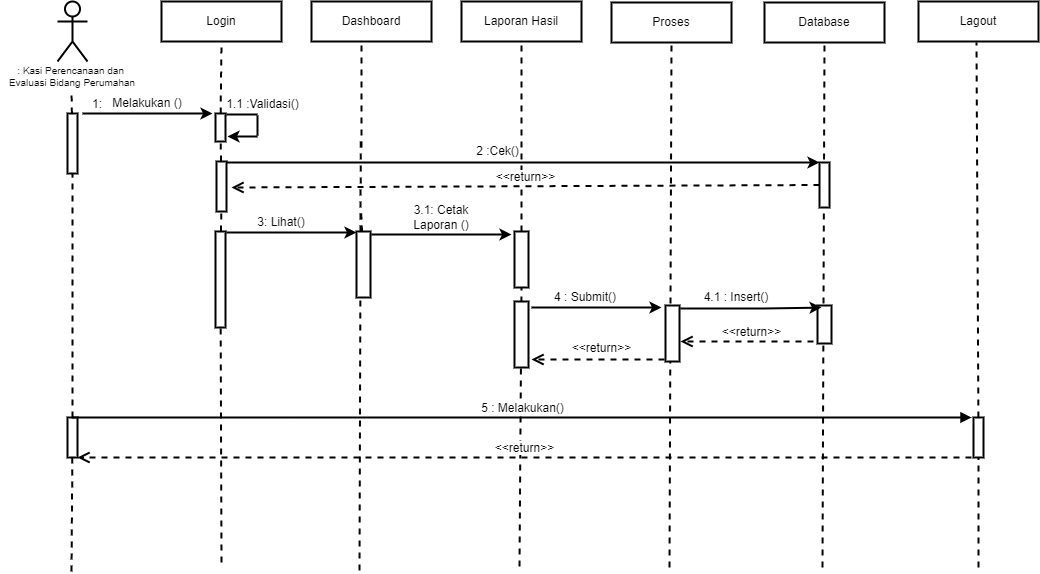

The diagram above was exported from draw.io. Its source (the exported page's mxGraphModel, read from the mxfile embedded in the PNG):
<mxGraphModel dx="818" dy="820" grid="1" gridSize="10" guides="1" tooltips="1" connect="1" arrows="1" fold="1" page="1" pageScale="1" pageWidth="1169" pageHeight="827" math="0" shadow="0">
  <root>
    <mxCell id="0" />
    <mxCell id="1" parent="0" />
    <mxCell id="n1Wdu7RdV2D3yD4-LwiX-2" value="&lt;br&gt;&lt;br&gt;&lt;br&gt;&lt;br&gt;&lt;br&gt;" style="shape=umlActor;verticalLabelPosition=bottom;verticalAlign=top;html=1;outlineConnect=0;strokeWidth=2;" parent="1" vertex="1">
      <mxGeometry x="119" y="100" width="30" height="60" as="geometry" />
    </mxCell>
    <mxCell id="n1Wdu7RdV2D3yD4-LwiX-3" value="Login" style="rounded=0;whiteSpace=wrap;html=1;strokeWidth=2;" parent="1" vertex="1">
      <mxGeometry x="223" y="100" width="120" height="40" as="geometry" />
    </mxCell>
    <mxCell id="n1Wdu7RdV2D3yD4-LwiX-4" value="Dashboard" style="rounded=0;whiteSpace=wrap;html=1;strokeWidth=2;" parent="1" vertex="1">
      <mxGeometry x="373" y="100" width="120" height="40" as="geometry" />
    </mxCell>
    <mxCell id="n1Wdu7RdV2D3yD4-LwiX-5" value="Laporan Hasil" style="rounded=0;whiteSpace=wrap;html=1;strokeWidth=2;" parent="1" vertex="1">
      <mxGeometry x="523" y="100" width="120" height="40" as="geometry" />
    </mxCell>
    <mxCell id="n1Wdu7RdV2D3yD4-LwiX-6" value="Lagout" style="rounded=0;whiteSpace=wrap;html=1;strokeWidth=2;" parent="1" vertex="1">
      <mxGeometry x="980" y="100" width="120" height="40" as="geometry" />
    </mxCell>
    <mxCell id="n1Wdu7RdV2D3yD4-LwiX-7" value="" style="endArrow=none;dashed=1;html=1;rounded=0;startArrow=none;strokeWidth=2;" parent="1" source="n1Wdu7RdV2D3yD4-LwiX-8" edge="1">
      <mxGeometry width="50" height="50" relative="1" as="geometry">
        <mxPoint x="133" y="520" as="sourcePoint" />
        <mxPoint x="133" y="190" as="targetPoint" />
      </mxGeometry>
    </mxCell>
    <mxCell id="n1Wdu7RdV2D3yD4-LwiX-8" value="" style="rounded=0;whiteSpace=wrap;html=1;strokeWidth=2;" parent="1" vertex="1">
      <mxGeometry x="129" y="212" width="10" height="60" as="geometry" />
    </mxCell>
    <mxCell id="n1Wdu7RdV2D3yD4-LwiX-9" value="" style="endArrow=none;dashed=1;html=1;rounded=0;strokeWidth=2;startArrow=none;" parent="1" source="n1Wdu7RdV2D3yD4-LwiX-61" target="n1Wdu7RdV2D3yD4-LwiX-8" edge="1">
      <mxGeometry width="50" height="50" relative="1" as="geometry">
        <mxPoint x="133" y="670" as="sourcePoint" />
        <mxPoint x="133" y="190" as="targetPoint" />
      </mxGeometry>
    </mxCell>
    <mxCell id="n1Wdu7RdV2D3yD4-LwiX-10" value="" style="endArrow=none;dashed=1;html=1;rounded=0;startArrow=none;entryX=0.5;entryY=1;entryDx=0;entryDy=0;strokeWidth=2;" parent="1" source="n1Wdu7RdV2D3yD4-LwiX-11" target="n1Wdu7RdV2D3yD4-LwiX-3" edge="1">
      <mxGeometry width="50" height="50" relative="1" as="geometry">
        <mxPoint x="281" y="520" as="sourcePoint" />
        <mxPoint x="281" y="190" as="targetPoint" />
      </mxGeometry>
    </mxCell>
    <mxCell id="n1Wdu7RdV2D3yD4-LwiX-11" value="" style="rounded=0;whiteSpace=wrap;html=1;strokeWidth=2;" parent="1" vertex="1">
      <mxGeometry x="277" y="212" width="10" height="28" as="geometry" />
    </mxCell>
    <mxCell id="n1Wdu7RdV2D3yD4-LwiX-12" value="" style="endArrow=none;dashed=1;html=1;rounded=0;startArrow=none;strokeWidth=2;" parent="1" source="n1Wdu7RdV2D3yD4-LwiX-16" target="n1Wdu7RdV2D3yD4-LwiX-11" edge="1">
      <mxGeometry width="50" height="50" relative="1" as="geometry">
        <mxPoint x="281" y="520" as="sourcePoint" />
        <mxPoint x="281" y="190" as="targetPoint" />
      </mxGeometry>
    </mxCell>
    <mxCell id="n1Wdu7RdV2D3yD4-LwiX-13" value="" style="endArrow=classic;html=1;rounded=0;strokeWidth=2;" parent="1" edge="1">
      <mxGeometry width="50" height="50" relative="1" as="geometry">
        <mxPoint x="144" y="212" as="sourcePoint" />
        <mxPoint x="274" y="212" as="targetPoint" />
      </mxGeometry>
    </mxCell>
    <mxCell id="n1Wdu7RdV2D3yD4-LwiX-14" value="1:" style="text;html=1;strokeColor=none;fillColor=none;align=center;verticalAlign=middle;whiteSpace=wrap;rounded=0;strokeWidth=2;" parent="1" vertex="1">
      <mxGeometry x="129" y="194" width="60" height="18" as="geometry" />
    </mxCell>
    <mxCell id="n1Wdu7RdV2D3yD4-LwiX-15" value="Melakukan ()" style="text;html=1;strokeColor=none;fillColor=none;align=center;verticalAlign=middle;whiteSpace=wrap;rounded=0;strokeWidth=2;" parent="1" vertex="1">
      <mxGeometry x="164" y="192" width="90" height="20" as="geometry" />
    </mxCell>
    <mxCell id="n1Wdu7RdV2D3yD4-LwiX-16" value="" style="rounded=0;whiteSpace=wrap;html=1;strokeWidth=2;" parent="1" vertex="1">
      <mxGeometry x="278" y="260" width="10" height="50" as="geometry" />
    </mxCell>
    <mxCell id="n1Wdu7RdV2D3yD4-LwiX-17" value="" style="endArrow=none;dashed=1;html=1;rounded=0;startArrow=none;strokeWidth=2;" parent="1" source="n1Wdu7RdV2D3yD4-LwiX-18" target="n1Wdu7RdV2D3yD4-LwiX-16" edge="1">
      <mxGeometry width="50" height="50" relative="1" as="geometry">
        <mxPoint x="281" y="520" as="sourcePoint" />
        <mxPoint x="281.95238095238096" y="240" as="targetPoint" />
      </mxGeometry>
    </mxCell>
    <mxCell id="n1Wdu7RdV2D3yD4-LwiX-18" value="" style="rounded=0;whiteSpace=wrap;html=1;strokeWidth=2;" parent="1" vertex="1">
      <mxGeometry x="277" y="330" width="10" height="96" as="geometry" />
    </mxCell>
    <mxCell id="n1Wdu7RdV2D3yD4-LwiX-19" value="" style="endArrow=none;dashed=1;html=1;rounded=0;strokeWidth=2;" parent="1" target="n1Wdu7RdV2D3yD4-LwiX-18" edge="1">
      <mxGeometry width="50" height="50" relative="1" as="geometry">
        <mxPoint x="283" y="661" as="sourcePoint" />
        <mxPoint x="282.7872340425531" y="310" as="targetPoint" />
      </mxGeometry>
    </mxCell>
    <mxCell id="n1Wdu7RdV2D3yD4-LwiX-20" value="" style="endArrow=none;dashed=1;html=1;rounded=0;startArrow=none;entryX=0.5;entryY=1;entryDx=0;entryDy=0;strokeWidth=2;" parent="1" edge="1">
      <mxGeometry width="50" height="50" relative="1" as="geometry">
        <mxPoint x="423" y="246" as="sourcePoint" />
        <mxPoint x="423" y="140" as="targetPoint" />
      </mxGeometry>
    </mxCell>
    <mxCell id="n1Wdu7RdV2D3yD4-LwiX-21" value="" style="endArrow=none;dashed=1;html=1;rounded=0;startArrow=none;exitX=0.5;exitY=0;exitDx=0;exitDy=0;strokeWidth=2;" parent="1" edge="1">
      <mxGeometry width="50" height="50" relative="1" as="geometry">
        <mxPoint x="422" y="330" as="sourcePoint" />
        <mxPoint x="422.2372881355932" y="240" as="targetPoint" />
      </mxGeometry>
    </mxCell>
    <mxCell id="n1Wdu7RdV2D3yD4-LwiX-22" value="" style="endArrow=none;dashed=1;html=1;rounded=0;startArrow=none;strokeWidth=2;" parent="1" source="n1Wdu7RdV2D3yD4-LwiX-43" edge="1">
      <mxGeometry width="50" height="50" relative="1" as="geometry">
        <mxPoint x="423" y="386" as="sourcePoint" />
        <mxPoint x="422.6428571428571" y="310" as="targetPoint" />
      </mxGeometry>
    </mxCell>
    <mxCell id="n1Wdu7RdV2D3yD4-LwiX-23" value="" style="endArrow=none;dashed=1;html=1;rounded=0;strokeWidth=2;" parent="1" edge="1">
      <mxGeometry width="50" height="50" relative="1" as="geometry">
        <mxPoint x="421" y="669" as="sourcePoint" />
        <mxPoint x="421.9203821656049" y="380" as="targetPoint" />
      </mxGeometry>
    </mxCell>
    <mxCell id="n1Wdu7RdV2D3yD4-LwiX-24" value="" style="endArrow=classic;html=1;rounded=0;exitX=1;exitY=0;exitDx=0;exitDy=0;entryX=0;entryY=0;entryDx=0;entryDy=0;strokeWidth=2;" parent="1" target="n1Wdu7RdV2D3yD4-LwiX-39" edge="1">
      <mxGeometry width="50" height="50" relative="1" as="geometry">
        <mxPoint x="288" y="261" as="sourcePoint" />
        <mxPoint x="578" y="260" as="targetPoint" />
      </mxGeometry>
    </mxCell>
    <mxCell id="n1Wdu7RdV2D3yD4-LwiX-25" value="&lt;span style=&quot;&quot;&gt;1.1 :Validasi()&lt;/span&gt;" style="text;html=1;strokeColor=none;fillColor=none;align=center;verticalAlign=middle;whiteSpace=wrap;rounded=0;strokeWidth=2;" parent="1" vertex="1">
      <mxGeometry x="287" y="194" width="75" height="18" as="geometry" />
    </mxCell>
    <mxCell id="n1Wdu7RdV2D3yD4-LwiX-26" value="" style="endArrow=none;dashed=1;html=1;rounded=0;entryX=0.5;entryY=1;entryDx=0;entryDy=0;strokeWidth=2;startArrow=none;" parent="1" source="n1Wdu7RdV2D3yD4-LwiX-44" target="n1Wdu7RdV2D3yD4-LwiX-5" edge="1">
      <mxGeometry width="50" height="50" relative="1" as="geometry">
        <mxPoint x="581" y="665" as="sourcePoint" />
        <mxPoint x="581.929906542056" y="267" as="targetPoint" />
      </mxGeometry>
    </mxCell>
    <mxCell id="n1Wdu7RdV2D3yD4-LwiX-27" value="" style="endArrow=none;dashed=1;html=1;rounded=0;entryX=0.5;entryY=1;entryDx=0;entryDy=0;startArrow=none;strokeWidth=2;" parent="1" source="n1Wdu7RdV2D3yD4-LwiX-28" edge="1">
      <mxGeometry width="50" height="50" relative="1" as="geometry">
        <mxPoint x="1036" y="666" as="sourcePoint" />
        <mxPoint x="1038" y="141" as="targetPoint" />
      </mxGeometry>
    </mxCell>
    <mxCell id="n1Wdu7RdV2D3yD4-LwiX-28" value="" style="rounded=0;whiteSpace=wrap;html=1;strokeWidth=2;fontSize=10;" parent="1" vertex="1">
      <mxGeometry x="1035" y="516" width="10" height="40" as="geometry" />
    </mxCell>
    <mxCell id="n1Wdu7RdV2D3yD4-LwiX-29" value="" style="endArrow=none;dashed=1;html=1;rounded=0;entryX=0.5;entryY=1;entryDx=0;entryDy=0;strokeWidth=2;" parent="1" target="n1Wdu7RdV2D3yD4-LwiX-28" edge="1">
      <mxGeometry width="50" height="50" relative="1" as="geometry">
        <mxPoint x="1040" y="666" as="sourcePoint" />
        <mxPoint x="1038" y="141" as="targetPoint" />
      </mxGeometry>
    </mxCell>
    <mxCell id="n1Wdu7RdV2D3yD4-LwiX-30" value=": Kasi Perencanaan dan&amp;nbsp; Evaluasi Bidang Perumahan" style="text;html=1;strokeColor=none;fillColor=none;align=center;verticalAlign=middle;whiteSpace=wrap;rounded=0;strokeWidth=1;fontSize=10;" parent="1" vertex="1">
      <mxGeometry x="62" y="170" width="144" height="10" as="geometry" />
    </mxCell>
    <mxCell id="n1Wdu7RdV2D3yD4-LwiX-31" value="Proses" style="rounded=0;whiteSpace=wrap;html=1;strokeWidth=2;" parent="1" vertex="1">
      <mxGeometry x="673" y="101" width="120" height="40" as="geometry" />
    </mxCell>
    <mxCell id="n1Wdu7RdV2D3yD4-LwiX-32" value="" style="endArrow=none;dashed=1;html=1;rounded=0;entryX=0.5;entryY=1;entryDx=0;entryDy=0;strokeWidth=2;" parent="1" target="n1Wdu7RdV2D3yD4-LwiX-31" edge="1">
      <mxGeometry width="50" height="50" relative="1" as="geometry">
        <mxPoint x="731" y="666.0000000000002" as="sourcePoint" />
        <mxPoint x="731.929906542056" y="268" as="targetPoint" />
      </mxGeometry>
    </mxCell>
    <mxCell id="n1Wdu7RdV2D3yD4-LwiX-33" value="" style="endArrow=none;html=1;rounded=0;exitX=0.5;exitY=0;exitDx=0;exitDy=0;strokeWidth=2;" parent="1" edge="1">
      <mxGeometry width="50" height="50" relative="1" as="geometry">
        <mxPoint x="288" y="213" as="sourcePoint" />
        <mxPoint x="319" y="213" as="targetPoint" />
      </mxGeometry>
    </mxCell>
    <mxCell id="n1Wdu7RdV2D3yD4-LwiX-34" value="" style="endArrow=none;html=1;rounded=0;strokeWidth=2;" parent="1" edge="1">
      <mxGeometry width="50" height="50" relative="1" as="geometry">
        <mxPoint x="319" y="234" as="sourcePoint" />
        <mxPoint x="319" y="214" as="targetPoint" />
      </mxGeometry>
    </mxCell>
    <mxCell id="n1Wdu7RdV2D3yD4-LwiX-35" value="" style="endArrow=classic;html=1;rounded=0;strokeWidth=2;" parent="1" edge="1">
      <mxGeometry width="50" height="50" relative="1" as="geometry">
        <mxPoint x="319" y="235" as="sourcePoint" />
        <mxPoint x="289" y="235" as="targetPoint" />
      </mxGeometry>
    </mxCell>
    <mxCell id="n1Wdu7RdV2D3yD4-LwiX-36" value="Database" style="rounded=0;whiteSpace=wrap;html=1;strokeWidth=2;" parent="1" vertex="1">
      <mxGeometry x="826" y="101" width="120" height="40" as="geometry" />
    </mxCell>
    <mxCell id="n1Wdu7RdV2D3yD4-LwiX-37" value="" style="endArrow=none;dashed=1;html=1;rounded=0;entryX=0.5;entryY=1;entryDx=0;entryDy=0;strokeWidth=2;" parent="1" target="n1Wdu7RdV2D3yD4-LwiX-36" edge="1">
      <mxGeometry width="50" height="50" relative="1" as="geometry">
        <mxPoint x="884" y="666.0000000000002" as="sourcePoint" />
        <mxPoint x="884.929906542056" y="268" as="targetPoint" />
      </mxGeometry>
    </mxCell>
    <mxCell id="n1Wdu7RdV2D3yD4-LwiX-38" value="" style="rounded=0;whiteSpace=wrap;html=1;strokeWidth=2;fontSize=10;" parent="1" vertex="1">
      <mxGeometry x="879" y="404" width="14" height="38" as="geometry" />
    </mxCell>
    <mxCell id="n1Wdu7RdV2D3yD4-LwiX-39" value="" style="rounded=0;whiteSpace=wrap;html=1;fontSize=12;strokeWidth=2;" parent="1" vertex="1">
      <mxGeometry x="881" y="261" width="10" height="45" as="geometry" />
    </mxCell>
    <mxCell id="n1Wdu7RdV2D3yD4-LwiX-40" value="2 :Cek()" style="text;html=1;strokeColor=none;fillColor=none;align=center;verticalAlign=middle;whiteSpace=wrap;rounded=0;strokeWidth=2;" parent="1" vertex="1">
      <mxGeometry x="486" y="240" width="147" height="20" as="geometry" />
    </mxCell>
    <mxCell id="n1Wdu7RdV2D3yD4-LwiX-41" value="&amp;lt;&amp;lt;return&amp;gt;&amp;gt;" style="html=1;verticalAlign=bottom;endArrow=open;dashed=1;endSize=8;rounded=0;fontSize=12;exitX=0;exitY=0.5;exitDx=0;exitDy=0;strokeWidth=2;" parent="1" source="n1Wdu7RdV2D3yD4-LwiX-39" edge="1">
      <mxGeometry relative="1" as="geometry">
        <mxPoint x="873" y="286" as="sourcePoint" />
        <mxPoint x="293" y="286" as="targetPoint" />
      </mxGeometry>
    </mxCell>
    <mxCell id="n1Wdu7RdV2D3yD4-LwiX-42" value="" style="endArrow=classic;html=1;rounded=0;strokeWidth=2;" parent="1" edge="1">
      <mxGeometry width="50" height="50" relative="1" as="geometry">
        <mxPoint x="288" y="331" as="sourcePoint" />
        <mxPoint x="418" y="331" as="targetPoint" />
      </mxGeometry>
    </mxCell>
    <mxCell id="n1Wdu7RdV2D3yD4-LwiX-43" value="" style="rounded=0;whiteSpace=wrap;html=1;strokeWidth=2;" parent="1" vertex="1">
      <mxGeometry x="418" y="330" width="14" height="66" as="geometry" />
    </mxCell>
    <mxCell id="n1Wdu7RdV2D3yD4-LwiX-44" value="" style="rounded=0;whiteSpace=wrap;html=1;strokeWidth=2;fontSize=10;" parent="1" vertex="1">
      <mxGeometry x="576" y="330" width="14" height="56" as="geometry" />
    </mxCell>
    <mxCell id="n1Wdu7RdV2D3yD4-LwiX-45" value="" style="endArrow=none;dashed=1;html=1;rounded=0;entryX=0.5;entryY=1;entryDx=0;entryDy=0;strokeWidth=2;" parent="1" target="n1Wdu7RdV2D3yD4-LwiX-44" edge="1">
      <mxGeometry width="50" height="50" relative="1" as="geometry">
        <mxPoint x="581" y="665.0000000000002" as="sourcePoint" />
        <mxPoint x="583" y="140" as="targetPoint" />
      </mxGeometry>
    </mxCell>
    <mxCell id="n1Wdu7RdV2D3yD4-LwiX-46" value="" style="endArrow=classic;html=1;rounded=0;strokeWidth=2;" parent="1" edge="1">
      <mxGeometry width="50" height="50" relative="1" as="geometry">
        <mxPoint x="433" y="333" as="sourcePoint" />
        <mxPoint x="573" y="333" as="targetPoint" />
        <Array as="points">
          <mxPoint x="528" y="333" />
        </Array>
      </mxGeometry>
    </mxCell>
    <mxCell id="n1Wdu7RdV2D3yD4-LwiX-47" value="3: Lihat()" style="text;html=1;strokeColor=none;fillColor=none;align=center;verticalAlign=middle;whiteSpace=wrap;rounded=0;strokeWidth=2;fontSize=12;" parent="1" vertex="1">
      <mxGeometry x="313" y="306" width="60" height="30" as="geometry" />
    </mxCell>
    <mxCell id="n1Wdu7RdV2D3yD4-LwiX-48" value="3.1: Cetak Laporan ()" style="text;html=1;strokeColor=none;fillColor=none;align=center;verticalAlign=middle;whiteSpace=wrap;rounded=0;strokeWidth=2;fontSize=12;" parent="1" vertex="1">
      <mxGeometry x="453" y="306" width="100" height="20" as="geometry" />
    </mxCell>
    <mxCell id="n1Wdu7RdV2D3yD4-LwiX-53" value="" style="rounded=0;whiteSpace=wrap;html=1;strokeWidth=2;fontSize=10;" parent="1" vertex="1">
      <mxGeometry x="727" y="404" width="14" height="56" as="geometry" />
    </mxCell>
    <mxCell id="n1Wdu7RdV2D3yD4-LwiX-54" value="" style="rounded=0;whiteSpace=wrap;html=1;strokeWidth=2;" parent="1" vertex="1">
      <mxGeometry x="576" y="400" width="14" height="66" as="geometry" />
    </mxCell>
    <mxCell id="n1Wdu7RdV2D3yD4-LwiX-55" value="" style="endArrow=classic;html=1;rounded=0;strokeWidth=2;" parent="1" edge="1">
      <mxGeometry width="50" height="50" relative="1" as="geometry">
        <mxPoint x="593" y="406" as="sourcePoint" />
        <mxPoint x="723" y="406" as="targetPoint" />
        <Array as="points">
          <mxPoint x="676" y="406" />
        </Array>
      </mxGeometry>
    </mxCell>
    <mxCell id="n1Wdu7RdV2D3yD4-LwiX-56" value="4 : Submit()" style="text;html=1;strokeColor=none;fillColor=none;align=center;verticalAlign=middle;whiteSpace=wrap;rounded=0;strokeWidth=2;fontSize=12;" parent="1" vertex="1">
      <mxGeometry x="602" y="389" width="90" height="14" as="geometry" />
    </mxCell>
    <mxCell id="n1Wdu7RdV2D3yD4-LwiX-57" value="&amp;lt;&amp;lt;return&amp;gt;&amp;gt;" style="html=1;verticalAlign=bottom;endArrow=open;dashed=1;endSize=8;rounded=0;strokeWidth=2;fontSize=12;" parent="1" edge="1">
      <mxGeometry x="-0.0526" y="-2" relative="1" as="geometry">
        <mxPoint x="726" y="458" as="sourcePoint" />
        <mxPoint x="593" y="458" as="targetPoint" />
        <mxPoint as="offset" />
      </mxGeometry>
    </mxCell>
    <mxCell id="n1Wdu7RdV2D3yD4-LwiX-58" value="" style="endArrow=classic;html=1;rounded=0;strokeWidth=2;entryX=0.286;entryY=0.053;entryDx=0;entryDy=0;entryPerimeter=0;" parent="1" target="n1Wdu7RdV2D3yD4-LwiX-38" edge="1">
      <mxGeometry width="50" height="50" relative="1" as="geometry">
        <mxPoint x="742" y="407" as="sourcePoint" />
        <mxPoint x="873" y="407" as="targetPoint" />
        <Array as="points">
          <mxPoint x="825" y="407" />
        </Array>
      </mxGeometry>
    </mxCell>
    <mxCell id="n1Wdu7RdV2D3yD4-LwiX-59" value="4.1 : Insert()" style="text;html=1;strokeColor=none;fillColor=none;align=center;verticalAlign=middle;whiteSpace=wrap;rounded=0;strokeWidth=2;fontSize=12;" parent="1" vertex="1">
      <mxGeometry x="753" y="389" width="90" height="14" as="geometry" />
    </mxCell>
    <mxCell id="n1Wdu7RdV2D3yD4-LwiX-60" value="&amp;lt;&amp;lt;return&amp;gt;&amp;gt;" style="html=1;verticalAlign=bottom;endArrow=open;dashed=1;endSize=8;rounded=0;strokeWidth=2;fontSize=12;" parent="1" edge="1">
      <mxGeometry x="-0.0677" relative="1" as="geometry">
        <mxPoint x="875" y="440" as="sourcePoint" />
        <mxPoint x="742" y="440" as="targetPoint" />
        <mxPoint as="offset" />
      </mxGeometry>
    </mxCell>
    <mxCell id="n1Wdu7RdV2D3yD4-LwiX-61" value="" style="rounded=0;whiteSpace=wrap;html=1;strokeWidth=2;fontSize=10;" parent="1" vertex="1">
      <mxGeometry x="129" y="516" width="10" height="40" as="geometry" />
    </mxCell>
    <mxCell id="n1Wdu7RdV2D3yD4-LwiX-62" value="" style="endArrow=none;dashed=1;html=1;rounded=0;strokeWidth=2;" parent="1" target="n1Wdu7RdV2D3yD4-LwiX-61" edge="1">
      <mxGeometry width="50" height="50" relative="1" as="geometry">
        <mxPoint x="133" y="670.0000000000002" as="sourcePoint" />
        <mxPoint x="133.9299065420562" y="272" as="targetPoint" />
      </mxGeometry>
    </mxCell>
    <mxCell id="n1Wdu7RdV2D3yD4-LwiX-63" value="5 : Melakukan()" style="html=1;verticalAlign=bottom;endArrow=block;rounded=0;strokeWidth=2;fontSize=12;exitX=0.5;exitY=0;exitDx=0;exitDy=0;" parent="1" source="n1Wdu7RdV2D3yD4-LwiX-61" edge="1">
      <mxGeometry width="80" relative="1" as="geometry">
        <mxPoint x="143" y="516" as="sourcePoint" />
        <mxPoint x="1033" y="516" as="targetPoint" />
      </mxGeometry>
    </mxCell>
    <mxCell id="n1Wdu7RdV2D3yD4-LwiX-64" value="&amp;lt;&amp;lt;return&amp;gt;&amp;gt;" style="html=1;verticalAlign=bottom;endArrow=open;dashed=1;endSize=8;rounded=0;strokeWidth=2;fontSize=12;" parent="1" edge="1">
      <mxGeometry relative="1" as="geometry">
        <mxPoint x="1033" y="556" as="sourcePoint" />
        <mxPoint x="139" y="556" as="targetPoint" />
      </mxGeometry>
    </mxCell>
  </root>
</mxGraphModel>